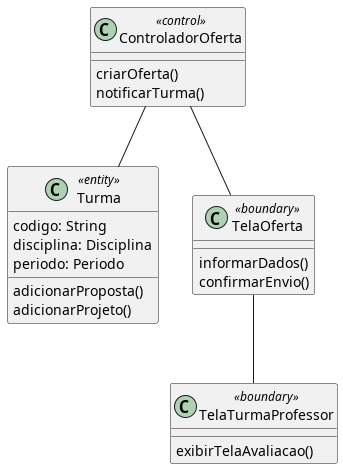

The diagram above was rendered by PlantUML. Its source (embedded in the PNG):
@startuml

!includesub base.puml!Turma
!includesub base_telas.puml!TelaTurmaProfessor

class TelaOferta <<boundary>> {
  informarDados()
  confirmarEnvio()
}

class ControladorOferta <<control>> {
  criarOferta()
  notificarTurma()
}

TelaOferta -- TelaTurmaProfessor
ControladorOferta -- TelaOferta
ControladorOferta -- Turma
@enduml